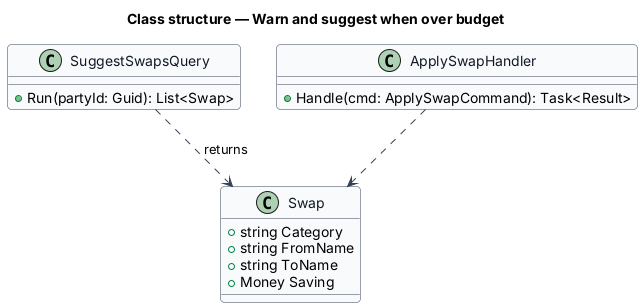

The diagram above was rendered by PlantUML. Its source (embedded in the PNG):
@startuml
skinparam backgroundColor #FFFFFF
skinparam shadowing false
skinparam roundcorner 8
skinparam defaultFontName Arial
skinparam ArrowColor #344054
skinparam class {
  BorderColor #344054
  FontColor #101828
  BackgroundColor #F9FAFB
}
title Class structure — Warn and suggest when over budget

class Swap {
  +string Category
  +string FromName
  +string ToName
  +Money Saving
}
class SuggestSwapsQuery {
  +Run(partyId: Guid): List<Swap>
}
class ApplySwapHandler {
  +Handle(cmd: ApplySwapCommand): Task<Result>
}
SuggestSwapsQuery ..> Swap : returns
ApplySwapHandler ..> Swap
@enduml